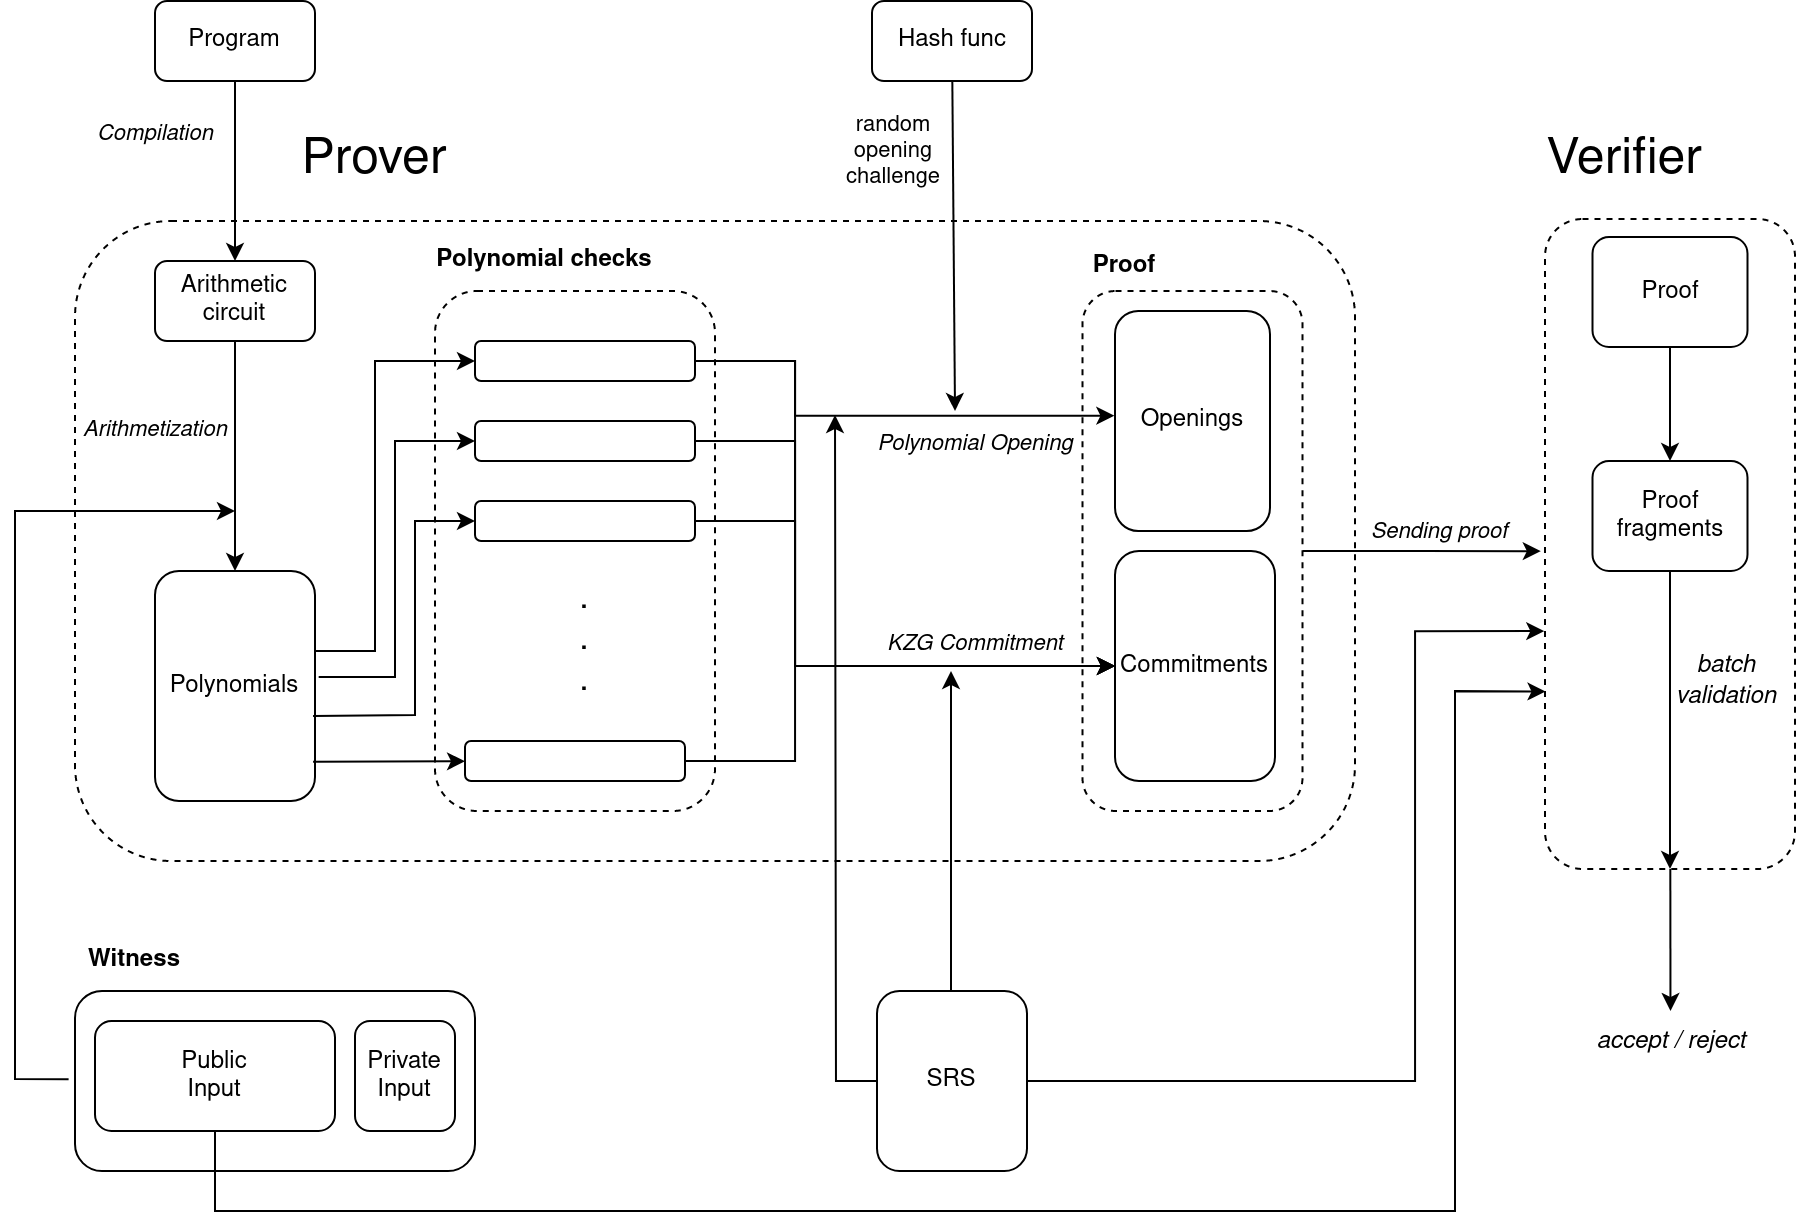

The diagram above was exported from draw.io. Its source (the exported page's mxGraphModel, read from the mxfile embedded in the PNG):
<mxGraphModel dx="1039" dy="643" grid="1" gridSize="10" guides="1" tooltips="1" connect="1" arrows="1" fold="1" page="1" pageScale="1" pageWidth="850" pageHeight="1100" math="0" shadow="0">
  <root>
    <mxCell id="0" />
    <mxCell id="1" parent="0" />
    <mxCell id="tDm3VK5AKwCpvHLK7xRT-38" value="" style="rounded=1;whiteSpace=wrap;html=1;dashed=1;" parent="1" vertex="1">
      <mxGeometry x="1275" y="444" width="125" height="325" as="geometry" />
    </mxCell>
    <mxCell id="tDm3VK5AKwCpvHLK7xRT-35" value="" style="rounded=1;whiteSpace=wrap;html=1;dashed=1;" parent="1" vertex="1">
      <mxGeometry x="540" y="445" width="640" height="320" as="geometry" />
    </mxCell>
    <mxCell id="blPFjcqcwWqo78SKAmSV-32" style="edgeStyle=orthogonalEdgeStyle;rounded=0;orthogonalLoop=1;jettySize=auto;html=1;entryX=-0.017;entryY=0.511;entryDx=0;entryDy=0;entryPerimeter=0;" parent="1" source="tDm3VK5AKwCpvHLK7xRT-32" target="tDm3VK5AKwCpvHLK7xRT-38" edge="1">
      <mxGeometry relative="1" as="geometry" />
    </mxCell>
    <mxCell id="blPFjcqcwWqo78SKAmSV-33" value="&lt;i&gt;Sending proof&lt;/i&gt;" style="edgeLabel;html=1;align=center;verticalAlign=middle;resizable=0;points=[];" parent="blPFjcqcwWqo78SKAmSV-32" connectable="0" vertex="1">
      <mxGeometry x="0.1291" y="1" relative="1" as="geometry">
        <mxPoint x="1" y="-9" as="offset" />
      </mxGeometry>
    </mxCell>
    <mxCell id="tDm3VK5AKwCpvHLK7xRT-32" value="" style="rounded=1;whiteSpace=wrap;html=1;dashed=1;" parent="1" vertex="1">
      <mxGeometry x="1043.75" y="480" width="110" height="260" as="geometry" />
    </mxCell>
    <mxCell id="tDm3VK5AKwCpvHLK7xRT-5" value="&lt;div style=&quot;font-size: 13px;&quot;&gt;&lt;font style=&quot;font-size: 25px;&quot;&gt;Verifier&lt;/font&gt;&lt;/div&gt;" style="text;html=1;strokeColor=none;fillColor=none;align=center;verticalAlign=middle;whiteSpace=wrap;rounded=0;" parent="1" vertex="1">
      <mxGeometry x="1285" y="400" width="60" height="30" as="geometry" />
    </mxCell>
    <mxCell id="tDm3VK5AKwCpvHLK7xRT-6" value="Program" style="rounded=1;whiteSpace=wrap;html=1;" parent="1" vertex="1">
      <mxGeometry x="580" y="335" width="80" height="40" as="geometry" />
    </mxCell>
    <mxCell id="tDm3VK5AKwCpvHLK7xRT-7" value="&lt;div&gt;Arithmetic&lt;/div&gt;&lt;div&gt;circuit&lt;br&gt;&lt;/div&gt;" style="rounded=1;whiteSpace=wrap;html=1;" parent="1" vertex="1">
      <mxGeometry x="580" y="465" width="80" height="40" as="geometry" />
    </mxCell>
    <mxCell id="tDm3VK5AKwCpvHLK7xRT-8" value="" style="endArrow=classic;html=1;rounded=0;" parent="1" source="tDm3VK5AKwCpvHLK7xRT-6" target="tDm3VK5AKwCpvHLK7xRT-7" edge="1">
      <mxGeometry width="50" height="50" relative="1" as="geometry">
        <mxPoint x="730" y="605" as="sourcePoint" />
        <mxPoint x="780" y="555" as="targetPoint" />
      </mxGeometry>
    </mxCell>
    <mxCell id="tDm3VK5AKwCpvHLK7xRT-11" value="&lt;i&gt;Compilation&lt;/i&gt;" style="edgeLabel;html=1;align=center;verticalAlign=middle;resizable=0;points=[];" parent="tDm3VK5AKwCpvHLK7xRT-8" connectable="0" vertex="1">
      <mxGeometry x="-0.4762" relative="1" as="geometry">
        <mxPoint x="-40" y="2" as="offset" />
      </mxGeometry>
    </mxCell>
    <mxCell id="tDm3VK5AKwCpvHLK7xRT-10" value="Polynomials" style="rounded=1;whiteSpace=wrap;html=1;" parent="1" vertex="1">
      <mxGeometry x="580" y="620" width="80" height="115" as="geometry" />
    </mxCell>
    <mxCell id="tDm3VK5AKwCpvHLK7xRT-12" value="" style="endArrow=classic;html=1;rounded=0;" parent="1" source="tDm3VK5AKwCpvHLK7xRT-7" target="tDm3VK5AKwCpvHLK7xRT-10" edge="1">
      <mxGeometry width="50" height="50" relative="1" as="geometry">
        <mxPoint x="730" y="605" as="sourcePoint" />
        <mxPoint x="780" y="555" as="targetPoint" />
      </mxGeometry>
    </mxCell>
    <mxCell id="tDm3VK5AKwCpvHLK7xRT-13" value="&lt;i&gt;Arithmetization&lt;/i&gt;" style="edgeLabel;html=1;align=center;verticalAlign=middle;resizable=0;points=[];" parent="tDm3VK5AKwCpvHLK7xRT-12" connectable="0" vertex="1">
      <mxGeometry x="-0.3377" relative="1" as="geometry">
        <mxPoint x="-40" y="5" as="offset" />
      </mxGeometry>
    </mxCell>
    <mxCell id="tDm3VK5AKwCpvHLK7xRT-14" value="" style="rounded=1;whiteSpace=wrap;html=1;dashed=1;" parent="1" vertex="1">
      <mxGeometry x="720" y="480" width="140" height="260" as="geometry" />
    </mxCell>
    <mxCell id="blPFjcqcwWqo78SKAmSV-18" style="edgeStyle=orthogonalEdgeStyle;rounded=0;orthogonalLoop=1;jettySize=auto;html=1;entryX=0;entryY=0.5;entryDx=0;entryDy=0;" parent="1" source="tDm3VK5AKwCpvHLK7xRT-15" target="tDm3VK5AKwCpvHLK7xRT-26" edge="1">
      <mxGeometry relative="1" as="geometry">
        <Array as="points">
          <mxPoint x="900" y="515" />
          <mxPoint x="900" y="668" />
        </Array>
      </mxGeometry>
    </mxCell>
    <mxCell id="tDm3VK5AKwCpvHLK7xRT-15" value="" style="rounded=1;whiteSpace=wrap;html=1;" parent="1" vertex="1">
      <mxGeometry x="740" y="505" width="110" height="20" as="geometry" />
    </mxCell>
    <mxCell id="blPFjcqcwWqo78SKAmSV-19" style="edgeStyle=orthogonalEdgeStyle;rounded=0;orthogonalLoop=1;jettySize=auto;html=1;entryX=0;entryY=0.5;entryDx=0;entryDy=0;" parent="1" source="tDm3VK5AKwCpvHLK7xRT-18" target="tDm3VK5AKwCpvHLK7xRT-26" edge="1">
      <mxGeometry relative="1" as="geometry">
        <Array as="points">
          <mxPoint x="900" y="555" />
          <mxPoint x="900" y="668" />
        </Array>
      </mxGeometry>
    </mxCell>
    <mxCell id="tDm3VK5AKwCpvHLK7xRT-18" value="" style="rounded=1;whiteSpace=wrap;html=1;" parent="1" vertex="1">
      <mxGeometry x="740" y="545" width="110" height="20" as="geometry" />
    </mxCell>
    <mxCell id="tDm3VK5AKwCpvHLK7xRT-23" value="&lt;div style=&quot;font-size: 17px;&quot;&gt;&lt;font style=&quot;font-size: 17px;&quot;&gt;.&lt;/font&gt;&lt;/div&gt;&lt;div style=&quot;font-size: 17px;&quot;&gt;&lt;font style=&quot;font-size: 17px;&quot;&gt;.&lt;/font&gt;&lt;/div&gt;&lt;div style=&quot;font-size: 17px;&quot;&gt;&lt;font style=&quot;font-size: 17px;&quot;&gt;.&lt;/font&gt;&lt;/div&gt;" style="text;html=1;strokeColor=none;fillColor=none;align=center;verticalAlign=middle;whiteSpace=wrap;rounded=0;" parent="1" vertex="1">
      <mxGeometry x="765" y="640" width="60" height="30" as="geometry" />
    </mxCell>
    <mxCell id="tDm3VK5AKwCpvHLK7xRT-24" value="&lt;b&gt;Polynomial checks&lt;/b&gt;" style="text;html=1;strokeColor=none;fillColor=none;align=center;verticalAlign=middle;whiteSpace=wrap;rounded=0;" parent="1" vertex="1">
      <mxGeometry x="715" y="450" width="120" height="30" as="geometry" />
    </mxCell>
    <mxCell id="tDm3VK5AKwCpvHLK7xRT-25" value="Hash func" style="rounded=1;whiteSpace=wrap;html=1;" parent="1" vertex="1">
      <mxGeometry x="938.5" y="335" width="80" height="40" as="geometry" />
    </mxCell>
    <mxCell id="tDm3VK5AKwCpvHLK7xRT-26" value="Commitments" style="rounded=1;whiteSpace=wrap;html=1;" parent="1" vertex="1">
      <mxGeometry x="1060" y="610" width="80" height="115" as="geometry" />
    </mxCell>
    <mxCell id="tDm3VK5AKwCpvHLK7xRT-29" value="" style="endArrow=classic;html=1;rounded=0;" parent="1" source="tDm3VK5AKwCpvHLK7xRT-25" edge="1">
      <mxGeometry width="50" height="50" relative="1" as="geometry">
        <mxPoint x="870" y="545" as="sourcePoint" />
        <mxPoint x="980" y="540" as="targetPoint" />
        <Array as="points" />
      </mxGeometry>
    </mxCell>
    <mxCell id="tDm3VK5AKwCpvHLK7xRT-30" value="&lt;div&gt;random&lt;/div&gt;&lt;div&gt;opening&lt;/div&gt;&lt;div&gt;challenge&lt;br&gt;&lt;/div&gt;" style="edgeLabel;html=1;align=center;verticalAlign=middle;resizable=0;points=[];" parent="tDm3VK5AKwCpvHLK7xRT-29" connectable="0" vertex="1">
      <mxGeometry x="-0.5173" y="-1" relative="1" as="geometry">
        <mxPoint x="-29" y="-5" as="offset" />
      </mxGeometry>
    </mxCell>
    <mxCell id="tDm3VK5AKwCpvHLK7xRT-31" value="Openings" style="rounded=1;whiteSpace=wrap;html=1;" parent="1" vertex="1">
      <mxGeometry x="1060" y="490" width="77.5" height="110" as="geometry" />
    </mxCell>
    <mxCell id="tDm3VK5AKwCpvHLK7xRT-33" value="&lt;b&gt;Proof&lt;/b&gt;" style="text;html=1;strokeColor=none;fillColor=none;align=center;verticalAlign=middle;whiteSpace=wrap;rounded=0;" parent="1" vertex="1">
      <mxGeometry x="1035" y="453" width="60" height="30" as="geometry" />
    </mxCell>
    <mxCell id="tDm3VK5AKwCpvHLK7xRT-37" value="&lt;font style=&quot;font-size: 25px;&quot;&gt;Prover&lt;br&gt;&lt;/font&gt;" style="text;html=1;strokeColor=none;fillColor=none;align=center;verticalAlign=middle;whiteSpace=wrap;rounded=0;" parent="1" vertex="1">
      <mxGeometry x="660" y="400" width="60" height="30" as="geometry" />
    </mxCell>
    <mxCell id="tDm3VK5AKwCpvHLK7xRT-41" value="&lt;i&gt;accept / reject&lt;/i&gt;" style="text;html=1;strokeColor=none;fillColor=none;align=center;verticalAlign=middle;whiteSpace=wrap;rounded=0;" parent="1" vertex="1">
      <mxGeometry x="1276.5" y="840" width="122.5" height="30" as="geometry" />
    </mxCell>
    <mxCell id="blPFjcqcwWqo78SKAmSV-2" value="" style="rounded=1;whiteSpace=wrap;html=1;" parent="1" vertex="1">
      <mxGeometry x="540" y="830" width="200" height="90" as="geometry" />
    </mxCell>
    <mxCell id="blPFjcqcwWqo78SKAmSV-3" value="&lt;div&gt;Public&lt;/div&gt;&lt;div&gt;Input&lt;br&gt;&lt;/div&gt;" style="rounded=1;whiteSpace=wrap;html=1;" parent="1" vertex="1">
      <mxGeometry x="550" y="845" width="120" height="55" as="geometry" />
    </mxCell>
    <mxCell id="blPFjcqcwWqo78SKAmSV-4" value="&lt;div&gt;Private&lt;/div&gt;&lt;div&gt;Input&lt;br&gt;&lt;/div&gt;" style="rounded=1;whiteSpace=wrap;html=1;" parent="1" vertex="1">
      <mxGeometry x="680" y="845" width="50" height="55" as="geometry" />
    </mxCell>
    <mxCell id="blPFjcqcwWqo78SKAmSV-5" value="" style="endArrow=classic;html=1;rounded=0;exitX=-0.016;exitY=0.49;exitDx=0;exitDy=0;exitPerimeter=0;" parent="1" source="blPFjcqcwWqo78SKAmSV-2" edge="1">
      <mxGeometry width="50" height="50" relative="1" as="geometry">
        <mxPoint x="630" y="605" as="sourcePoint" />
        <mxPoint x="620" y="590" as="targetPoint" />
        <Array as="points">
          <mxPoint x="510" y="874" />
          <mxPoint x="510" y="590" />
        </Array>
      </mxGeometry>
    </mxCell>
    <mxCell id="blPFjcqcwWqo78SKAmSV-22" style="edgeStyle=orthogonalEdgeStyle;rounded=0;orthogonalLoop=1;jettySize=auto;html=1;entryX=0;entryY=0.5;entryDx=0;entryDy=0;" parent="1" source="blPFjcqcwWqo78SKAmSV-10" target="tDm3VK5AKwCpvHLK7xRT-26" edge="1">
      <mxGeometry relative="1" as="geometry">
        <Array as="points">
          <mxPoint x="900" y="715" />
          <mxPoint x="900" y="668" />
        </Array>
      </mxGeometry>
    </mxCell>
    <mxCell id="blPFjcqcwWqo78SKAmSV-10" value="" style="rounded=1;whiteSpace=wrap;html=1;" parent="1" vertex="1">
      <mxGeometry x="735" y="705" width="110" height="20" as="geometry" />
    </mxCell>
    <mxCell id="blPFjcqcwWqo78SKAmSV-20" style="edgeStyle=orthogonalEdgeStyle;rounded=0;orthogonalLoop=1;jettySize=auto;html=1;entryX=0;entryY=0.5;entryDx=0;entryDy=0;" parent="1" source="blPFjcqcwWqo78SKAmSV-11" target="tDm3VK5AKwCpvHLK7xRT-26" edge="1">
      <mxGeometry relative="1" as="geometry">
        <Array as="points">
          <mxPoint x="900" y="595" />
          <mxPoint x="900" y="668" />
        </Array>
      </mxGeometry>
    </mxCell>
    <mxCell id="blPFjcqcwWqo78SKAmSV-25" value="&lt;i&gt;KZG Commitment&lt;/i&gt;" style="edgeLabel;html=1;align=center;verticalAlign=middle;resizable=0;points=[];" parent="blPFjcqcwWqo78SKAmSV-20" connectable="0" vertex="1">
      <mxGeometry x="0.2566" relative="1" as="geometry">
        <mxPoint x="35" y="-12" as="offset" />
      </mxGeometry>
    </mxCell>
    <mxCell id="blPFjcqcwWqo78SKAmSV-11" value="" style="rounded=1;whiteSpace=wrap;html=1;" parent="1" vertex="1">
      <mxGeometry x="740" y="585" width="110" height="20" as="geometry" />
    </mxCell>
    <mxCell id="blPFjcqcwWqo78SKAmSV-12" value="" style="endArrow=classic;html=1;rounded=0;exitX=0.988;exitY=0.829;exitDx=0;exitDy=0;exitPerimeter=0;" parent="1" source="tDm3VK5AKwCpvHLK7xRT-10" target="blPFjcqcwWqo78SKAmSV-10" edge="1">
      <mxGeometry width="50" height="50" relative="1" as="geometry">
        <mxPoint x="840" y="650" as="sourcePoint" />
        <mxPoint x="890" y="600" as="targetPoint" />
      </mxGeometry>
    </mxCell>
    <mxCell id="blPFjcqcwWqo78SKAmSV-13" value="" style="endArrow=classic;html=1;rounded=0;exitX=0.988;exitY=0.63;exitDx=0;exitDy=0;exitPerimeter=0;" parent="1" source="tDm3VK5AKwCpvHLK7xRT-10" target="blPFjcqcwWqo78SKAmSV-11" edge="1">
      <mxGeometry width="50" height="50" relative="1" as="geometry">
        <mxPoint x="660" y="700" as="sourcePoint" />
        <mxPoint x="890" y="600" as="targetPoint" />
        <Array as="points">
          <mxPoint x="710" y="692" />
          <mxPoint x="710" y="595" />
        </Array>
      </mxGeometry>
    </mxCell>
    <mxCell id="blPFjcqcwWqo78SKAmSV-14" value="" style="endArrow=classic;html=1;rounded=0;" parent="1" edge="1">
      <mxGeometry width="50" height="50" relative="1" as="geometry">
        <mxPoint x="660" y="660" as="sourcePoint" />
        <mxPoint x="740" y="515" as="targetPoint" />
        <Array as="points">
          <mxPoint x="690" y="660" />
          <mxPoint x="690" y="515" />
        </Array>
      </mxGeometry>
    </mxCell>
    <mxCell id="blPFjcqcwWqo78SKAmSV-15" value="" style="endArrow=classic;html=1;rounded=0;exitX=1.023;exitY=0.461;exitDx=0;exitDy=0;exitPerimeter=0;" parent="1" source="tDm3VK5AKwCpvHLK7xRT-10" target="tDm3VK5AKwCpvHLK7xRT-18" edge="1">
      <mxGeometry width="50" height="50" relative="1" as="geometry">
        <mxPoint x="680" y="697" as="sourcePoint" />
        <mxPoint x="750" y="525" as="targetPoint" />
        <Array as="points">
          <mxPoint x="700" y="673" />
          <mxPoint x="700" y="555" />
        </Array>
      </mxGeometry>
    </mxCell>
    <mxCell id="blPFjcqcwWqo78SKAmSV-28" style="edgeStyle=orthogonalEdgeStyle;rounded=0;orthogonalLoop=1;jettySize=auto;html=1;" parent="1" source="blPFjcqcwWqo78SKAmSV-27" edge="1">
      <mxGeometry relative="1" as="geometry">
        <mxPoint x="978" y="670" as="targetPoint" />
      </mxGeometry>
    </mxCell>
    <mxCell id="QsFUnPB2A7-jgy_GbT3o-4" style="edgeStyle=orthogonalEdgeStyle;rounded=0;orthogonalLoop=1;jettySize=auto;html=1;" parent="1" source="blPFjcqcwWqo78SKAmSV-27" edge="1">
      <mxGeometry relative="1" as="geometry">
        <mxPoint x="920" y="542" as="targetPoint" />
        <mxPoint x="941" y="877" as="sourcePoint" />
      </mxGeometry>
    </mxCell>
    <mxCell id="blPFjcqcwWqo78SKAmSV-27" value="SRS" style="rounded=1;whiteSpace=wrap;html=1;" parent="1" vertex="1">
      <mxGeometry x="941" y="830" width="75" height="90" as="geometry" />
    </mxCell>
    <mxCell id="blPFjcqcwWqo78SKAmSV-30" style="edgeStyle=orthogonalEdgeStyle;rounded=0;orthogonalLoop=1;jettySize=auto;html=1;entryX=-0.004;entryY=0.476;entryDx=0;entryDy=0;entryPerimeter=0;" parent="1" source="tDm3VK5AKwCpvHLK7xRT-15" target="tDm3VK5AKwCpvHLK7xRT-31" edge="1">
      <mxGeometry relative="1" as="geometry">
        <Array as="points">
          <mxPoint x="900" y="515" />
          <mxPoint x="900" y="542" />
        </Array>
      </mxGeometry>
    </mxCell>
    <mxCell id="blPFjcqcwWqo78SKAmSV-31" value="&lt;div&gt;&lt;i&gt;Polynomial Opening&lt;/i&gt;&lt;/div&gt;" style="edgeLabel;html=1;align=center;verticalAlign=middle;resizable=0;points=[];" parent="blPFjcqcwWqo78SKAmSV-30" connectable="0" vertex="1">
      <mxGeometry x="0.0072" relative="1" as="geometry">
        <mxPoint x="48" y="13" as="offset" />
      </mxGeometry>
    </mxCell>
    <mxCell id="QsFUnPB2A7-jgy_GbT3o-1" value="&lt;div&gt;&lt;b&gt;Witness&lt;/b&gt;&lt;/div&gt;" style="text;html=1;strokeColor=none;fillColor=none;align=center;verticalAlign=middle;whiteSpace=wrap;rounded=0;" parent="1" vertex="1">
      <mxGeometry x="540" y="800" width="60" height="30" as="geometry" />
    </mxCell>
    <mxCell id="QsFUnPB2A7-jgy_GbT3o-5" style="edgeStyle=orthogonalEdgeStyle;rounded=0;orthogonalLoop=1;jettySize=auto;html=1;entryX=-0.003;entryY=0.634;entryDx=0;entryDy=0;entryPerimeter=0;" parent="1" source="blPFjcqcwWqo78SKAmSV-27" target="tDm3VK5AKwCpvHLK7xRT-38" edge="1">
      <mxGeometry relative="1" as="geometry">
        <Array as="points">
          <mxPoint x="1210" y="875" />
          <mxPoint x="1210" y="650" />
        </Array>
        <mxPoint x="1270" y="650" as="targetPoint" />
      </mxGeometry>
    </mxCell>
    <mxCell id="QsFUnPB2A7-jgy_GbT3o-8" style="edgeStyle=orthogonalEdgeStyle;rounded=0;orthogonalLoop=1;jettySize=auto;html=1;" parent="1" source="QsFUnPB2A7-jgy_GbT3o-6" target="QsFUnPB2A7-jgy_GbT3o-7" edge="1">
      <mxGeometry relative="1" as="geometry" />
    </mxCell>
    <mxCell id="QsFUnPB2A7-jgy_GbT3o-6" value="Proof" style="rounded=1;whiteSpace=wrap;html=1;" parent="1" vertex="1">
      <mxGeometry x="1298.75" y="453" width="77.5" height="55" as="geometry" />
    </mxCell>
    <mxCell id="QsFUnPB2A7-jgy_GbT3o-7" value="Proof fragments" style="rounded=1;whiteSpace=wrap;html=1;" parent="1" vertex="1">
      <mxGeometry x="1298.75" y="565" width="77.5" height="55" as="geometry" />
    </mxCell>
    <mxCell id="QsFUnPB2A7-jgy_GbT3o-11" value="" style="endArrow=classic;html=1;rounded=0;entryX=0.5;entryY=1;entryDx=0;entryDy=0;" parent="1" source="QsFUnPB2A7-jgy_GbT3o-7" target="tDm3VK5AKwCpvHLK7xRT-38" edge="1">
      <mxGeometry width="50" height="50" relative="1" as="geometry">
        <mxPoint x="1490" y="670" as="sourcePoint" />
        <mxPoint x="1540" y="620" as="targetPoint" />
      </mxGeometry>
    </mxCell>
    <mxCell id="QsFUnPB2A7-jgy_GbT3o-12" value="&lt;div&gt;&lt;i&gt;batch&lt;/i&gt;&lt;/div&gt;&lt;div&gt;&lt;i&gt;validation&lt;br&gt;&lt;/i&gt;&lt;/div&gt;" style="text;html=1;strokeColor=none;fillColor=none;align=center;verticalAlign=middle;whiteSpace=wrap;rounded=0;" parent="1" vertex="1">
      <mxGeometry x="1336" y="659.5" width="60" height="30" as="geometry" />
    </mxCell>
    <mxCell id="QsFUnPB2A7-jgy_GbT3o-13" value="" style="endArrow=classic;html=1;rounded=0;" parent="1" source="tDm3VK5AKwCpvHLK7xRT-38" target="tDm3VK5AKwCpvHLK7xRT-41" edge="1">
      <mxGeometry width="50" height="50" relative="1" as="geometry">
        <mxPoint x="1409.9976733780761" y="784" as="sourcePoint" />
        <mxPoint x="1410.68" y="845" as="targetPoint" />
      </mxGeometry>
    </mxCell>
    <mxCell id="EQOcgBM3A_vy24gs7Nue-1" value="" style="endArrow=classic;html=1;rounded=0;entryX=0.002;entryY=0.727;entryDx=0;entryDy=0;entryPerimeter=0;" edge="1" parent="1" source="blPFjcqcwWqo78SKAmSV-3" target="tDm3VK5AKwCpvHLK7xRT-38">
      <mxGeometry width="50" height="50" relative="1" as="geometry">
        <mxPoint x="820" y="830" as="sourcePoint" />
        <mxPoint x="1260" y="940" as="targetPoint" />
        <Array as="points">
          <mxPoint x="610" y="940" />
          <mxPoint x="1230" y="940" />
          <mxPoint x="1230" y="680" />
        </Array>
      </mxGeometry>
    </mxCell>
  </root>
</mxGraphModel>